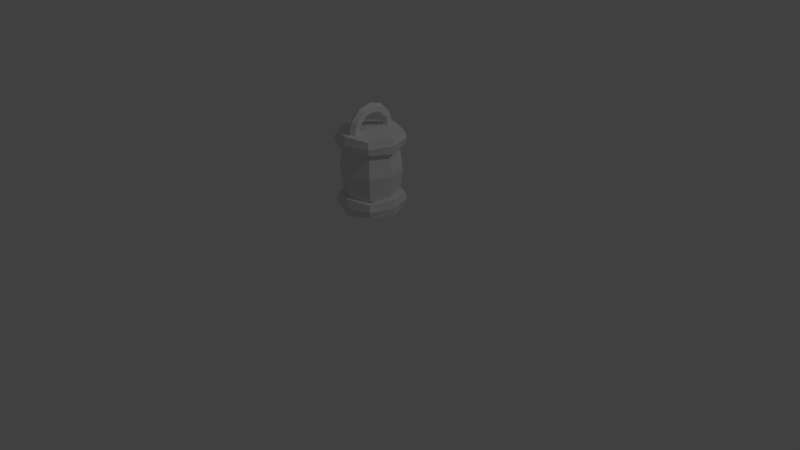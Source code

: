 # Source: Lantern.blend  (saved by Blender 2.77.0; exported with 4.5.12 LTS)
import bpy
from mathutils import Matrix  # noqa: F401  (used for matrix-valued properties, if any)

bpy.ops.wm.read_factory_settings(use_empty=True)
scene = bpy.context.scene
scene.name = 'Scene'

# ---- collections
col_collection_1 = bpy.data.collections.new('Collection 1'); scene.collection.children.link(col_collection_1)

# ---- materials (node trees are filled in below, after node groups)
mat_material = bpy.data.materials.new('Material')
mat_material.alpha_threshold = 0.0
mat_material.use_transparent_shadow = False
mat_material.roughness = 0.5
mat_material.line_color = (0.0, 0.0, 0.0, 1.0)

# ---- material node trees

# ---- world
world_world = bpy.data.worlds.new('World'); scene.world = world_world
world_world.color = (0.05088, 0.05088, 0.05088)
world_world.use_sun_shadow = False
world_world.sun_shadow_jitter_overblur = 0.0
world_world.cycles.sampling_method = 'MANUAL'

# ---- cameras
cam_camera = bpy.data.cameras.new('Camera')
cam_camera.clip_end = 100.0
cam_camera.lens = 35.0
cam_camera.sensor_width = 32.0
cam_camera.sensor_height = 18.0
cam_camera.ortho_scale = 7.314
cam_camera.dof.focus_distance = 0.0
cam_camera.dof.aperture_fstop = 128.0

# ---- lights
light_lamp = bpy.data.lights.new('Lamp', 'POINT')
light_lamp.transmission_factor = 0.0
light_lamp.cutoff_distance = 30.0
light_lamp.energy = 100.0
light_lamp.shadow_buffer_clip_start = 1.001
light_lamp.shadow_soft_size = 0.1
light_lamp.shadow_maximum_resolution = 0.006
light_lamp.use_absolute_resolution = True

# ---- meshes
me_cube_001 = bpy.data.meshes.new('Cube.001')
me_cube_001.from_pydata([(0.003308, 0.01513, 10.64), (-0.1384, 0.01513, 10.35), (-0.1384, 0.01513, 9.771), (0.003308, 0.01513, 9.482), (0.145, 0.01513, 9.771), (0.145, 0.01513, 10.35), (0.003308, 0.4242, 10.25), (-0.1384, 0.3833, 10.0), (-0.1384, 0.3015, 9.5), (0.003308, 0.2606, 9.25), (0.145, 0.3015, 9.5), (0.145, 0.3833, 10.0), (0.003308, 0.7236, 9.193), (-0.1384, 0.6528, 9.049), (-0.1384, 0.5111, 8.76), (0.003308, 0.4402, 8.615), (0.145, 0.5111, 8.76), (0.145, 0.6528, 9.049), (0.003308, 0.8332, 7.748), (-0.1384, 0.7514, 7.748), (-0.1384, 0.5878, 7.748), (0.003308, 0.506, 7.748), (0.145, 0.5878, 7.748), (0.145, 0.7514, 7.748), (0.003308, -0.803, 7.748), (-0.1384, -0.7212, 7.748), (-0.1384, -0.5575, 7.748), (0.003308, -0.4757, 7.748), (0.145, -0.5575, 7.748), (0.145, -0.7212, 7.748), (0.003308, -0.6934, 9.193), (-0.1384, -0.6225, 9.049), (-0.1384, -0.4808, 8.76), (0.003308, -0.41, 8.615), (0.145, -0.4808, 8.76), (0.145, -0.6225, 9.049), (0.003308, -0.3939, 10.25), (-0.1384, -0.353, 10.0), (-0.1384, -0.2712, 9.5), (0.003308, -0.2303, 9.25), (0.145, -0.2712, 9.5), (0.145, -0.353, 10.0), (5.96e-08, 1.192e-07, 5.901), (-1.192e-07, -1.788e-07, 7.901), (1.0, -2.98e-07, 6.901), (-2.98e-07, -1.0, 6.901), (-1.0, 2.086e-07, 6.901), (2.235e-07, 1.0, 6.901), (0.954, -6.771e-08, 5.947), (2.109e-07, 0.954, 5.947), (0.75, 0.75, 6.901), (-1.066e-07, -0.954, 5.947), (0.75, -0.75, 6.901), (-0.954, 2.829e-07, 5.947), (-0.75, -0.75, 6.901), (-0.75, 0.75, 6.901), (0.954, -5.037e-07, 7.855), (2.109e-07, 0.954, 7.855), (-4.478e-07, -0.954, 7.855), (-0.954, 1.313e-07, 7.855), (0.7067, 0.7067, 6.195), (0.7067, -0.7067, 6.195), (-0.7067, -0.7067, 6.195), (-0.7067, 0.7067, 6.195), (0.7067, 0.7067, 7.608), (0.7067, -0.7067, 7.608), (-0.7067, -0.7067, 7.608), (-0.7067, 0.7067, 7.608), (5.96e-08, 1.192e-07, -1.0), (-1.192e-07, -1.788e-07, 1.0), (1.0, -2.98e-07, 0.0), (-2.98e-07, -1.0, 0.0), (-1.0, 2.086e-07, 0.0), (2.235e-07, 1.0, 0.0), (0.954, -6.771e-08, -0.954), (2.109e-07, 0.954, -0.954), (0.75, 0.75, 0.0), (-1.066e-07, -0.954, -0.954), (0.75, -0.75, 0.0), (-0.954, 2.829e-07, -0.954), (-0.75, -0.75, 0.0), (-0.75, 0.75, 0.0), (0.954, -5.037e-07, 0.954), (2.109e-07, 0.954, 0.954), (-4.478e-07, -0.954, 0.954), (-0.954, 1.313e-07, 0.954), (0.7067, 0.7067, -0.7067), (0.7067, -0.7067, -0.7067), (-0.7067, -0.7067, -0.7067), (-0.7067, 0.7067, -0.7067), (0.7067, 0.7067, 0.7067), (0.7067, -0.7067, 0.7067), (-0.7067, -0.7067, 0.7067), (-0.7067, 0.7067, 0.7067), (6.406e-08, 1.281e-07, -0.9642), (-1.281e-07, -1.922e-07, 7.89), (0.8841, -2.663e-07, 3.463), (-2.692e-07, -0.8841, 3.463), (-0.8841, 1.816e-07, 3.463), (1.919e-07, 0.8841, 3.463), (0.8061, -6.406e-08, 0.1426), (1.722e-07, 0.8061, 0.1426), (0.6631, 0.6631, 3.463), (-9.609e-08, -0.8061, 0.1426), (0.6631, -0.6631, 3.463), (-0.8061, 2.322e-07, 0.1426), (-0.6631, -0.6631, 3.463), (-0.6631, 0.6631, 3.463), (0.8061, -4.324e-07, 6.783), (1.722e-07, 0.8061, 6.783), (-3.844e-07, -0.8061, 6.783), (-0.8061, 1.041e-07, 6.783), (0.5971, 0.5971, 1.003), (0.5971, -0.5971, 1.003), (-0.5971, -0.5971, 1.003), (-0.5971, 0.5971, 1.003), (0.5971, 0.5971, 5.923), (0.5971, -0.5971, 5.923), (-0.5971, -0.5971, 5.923), (-0.5971, 0.5971, 5.923)], [], [(0, 6, 7, 1), (1, 7, 8, 2), (2, 8, 9, 3), (3, 9, 10, 4), (4, 10, 11, 5), (0, 5, 11, 6), (6, 12, 13, 7), (7, 13, 14, 8), (8, 14, 15, 9), (9, 15, 16, 10), (10, 16, 17, 11), (11, 17, 12, 6), (12, 18, 19, 13), (13, 19, 20, 14), (14, 20, 21, 15), (15, 21, 22, 16), (16, 22, 23, 17), (17, 23, 18, 12), (24, 30, 31, 25), (25, 31, 32, 26), (26, 32, 33, 27), (27, 33, 34, 28), (28, 34, 35, 29), (29, 35, 30, 24), (30, 36, 37, 31), (31, 37, 38, 32), (32, 38, 39, 33), (33, 39, 40, 34), (34, 40, 41, 35), (35, 41, 36, 30), (36, 0, 1, 37), (37, 1, 2, 38), (38, 2, 3, 39), (39, 3, 4, 40), (40, 4, 5, 41), (41, 5, 0, 36), (42, 49, 60, 48), (42, 48, 61, 51), (42, 51, 62, 53), (42, 53, 63, 49), (43, 56, 64, 57), (43, 57, 67, 59), (43, 59, 66, 58), (43, 58, 65, 56), (44, 48, 60, 50), (44, 50, 64, 56), (44, 56, 65, 52), (44, 52, 61, 48), (45, 51, 61, 52), (45, 52, 65, 58), (45, 58, 66, 54), (45, 54, 62, 51), (46, 53, 62, 54), (46, 54, 66, 59), (46, 59, 67, 55), (46, 55, 63, 53), (47, 57, 64, 50), (47, 50, 60, 49), (47, 49, 63, 55), (47, 55, 67, 57), (68, 75, 86, 74), (68, 74, 87, 77), (68, 77, 88, 79), (68, 79, 89, 75), (69, 82, 90, 83), (69, 83, 93, 85), (69, 85, 92, 84), (69, 84, 91, 82), (70, 74, 86, 76), (70, 76, 90, 82), (70, 82, 91, 78), (70, 78, 87, 74), (71, 77, 87, 78), (71, 78, 91, 84), (71, 84, 92, 80), (71, 80, 88, 77), (72, 79, 88, 80), (72, 80, 92, 85), (72, 85, 93, 81), (72, 81, 89, 79), (73, 83, 90, 76), (73, 76, 86, 75), (73, 75, 89, 81), (73, 81, 93, 83), (94, 101, 112, 100), (94, 100, 113, 103), (94, 103, 114, 105), (94, 105, 115, 101), (95, 108, 116, 109), (95, 109, 119, 111), (95, 111, 118, 110), (95, 110, 117, 108), (96, 100, 112, 102), (96, 102, 116, 108), (96, 108, 117, 104), (96, 104, 113, 100), (97, 103, 113, 104), (97, 104, 117, 110), (97, 110, 118, 106), (97, 106, 114, 103), (98, 105, 114, 106), (98, 106, 118, 111), (98, 111, 119, 107), (98, 107, 115, 105), (99, 109, 116, 102), (99, 102, 112, 101), (99, 101, 115, 107), (99, 107, 119, 109)])
_ca = me_cube_001.color_attributes.new('Col', 'BYTE_COLOR', 'CORNER')
_ca.data.foreach_set('color', [0.5841, 0.6105, 0.6584, 1.0, 0.5841, 0.6105, 0.6584, 1.0, 0.5841, 0.6105, 0.6584, 1.0, 0.5841, 0.6105, 0.6584, 1.0, 0.5841, 0.6105, 0.6584, 1.0, 0.5841, 0.6105, 0.6584, 1.0, 0.5841, 0.6105, 0.6584, 1.0, 0.5841, 0.6105, 0.6584, 1.0, 0.5841, 0.6105, 0.6584, 1.0, 0.5841, 0.6105, 0.6584, 1.0, 0.5841, 0.6105, 0.6584, 1.0, 0.5841, 0.6105, 0.6584, 1.0, 0.5841, 0.6105, 0.6584, 1.0, 0.5841, 0.6105, 0.6584, 1.0, 0.5841, 0.6105, 0.6584, 1.0, 0.5841, 0.6105, 0.6584, 1.0, 0.5841, 0.6105, 0.6584, 1.0, 0.5841, 0.6105, 0.6584, 1.0, 0.5841, 0.6105, 0.6584, 1.0, 0.5841, 0.6105, 0.6584, 1.0, 0.5841, 0.6105, 0.6584, 1.0, 0.5841, 0.6105, 0.6584, 1.0, 0.5841, 0.6105, 0.6584, 1.0, 0.5841, 0.6105, 0.6584, 1.0, 0.5841, 0.6105, 0.6584, 1.0, 0.5841, 0.6105, 0.6584, 1.0, 0.5841, 0.6105, 0.6584, 1.0, 0.5841, 0.6105, 0.6584, 1.0, 0.5841, 0.6105, 0.6584, 1.0, 0.5841, 0.6105, 0.6584, 1.0, 0.5841, 0.6105, 0.6584, 1.0, 0.5841, 0.6105, 0.6584, 1.0, 0.5841, 0.6105, 0.6584, 1.0, 0.5841, 0.6105, 0.6584, 1.0, 0.5841, 0.6105, 0.6584, 1.0, 0.5841, 0.6105, 0.6584, 1.0, 0.5841, 0.6105, 0.6584, 1.0, 0.5841, 0.6105, 0.6584, 1.0, 0.5841, 0.6105, 0.6584, 1.0, 0.5841, 0.6105, 0.6584, 1.0, 0.5841, 0.6105, 0.6584, 1.0, 0.5841, 0.6105, 0.6584, 1.0, 0.5841, 0.6105, 0.6584, 1.0, 0.5841, 0.6105, 0.6584, 1.0, 0.5841, 0.6105, 0.6584, 1.0, 0.5841, 0.6105, 0.6584, 1.0, 0.5841, 0.6105, 0.6584, 1.0, 0.5841, 0.6105, 0.6584, 1.0, 0.5841, 0.6105, 0.6584, 1.0, 0.5841, 0.6105, 0.6584, 1.0, 0.5841, 0.6105, 0.6584, 1.0, 0.5841, 0.6105, 0.6584, 1.0, 0.5841, 0.6105, 0.6584, 1.0, 0.5841, 0.6105, 0.6584, 1.0, 0.5841, 0.6105, 0.6584, 1.0, 0.5841, 0.6105, 0.6584, 1.0, 0.5841, 0.6105, 0.6584, 1.0, 0.5841, 0.6105, 0.6584, 1.0, 0.5841, 0.6105, 0.6584, 1.0, 0.5841, 0.6105, 0.6584, 1.0, 0.5841, 0.6105, 0.6584, 1.0, 0.5841, 0.6105, 0.6584, 1.0, 0.5841, 0.6105, 0.6584, 1.0, 0.5841, 0.6105, 0.6584, 1.0, 0.5841, 0.6105, 0.6584, 1.0, 0.5841, 0.6105, 0.6584, 1.0, 0.5841, 0.6105, 0.6584, 1.0, 0.5841, 0.6105, 0.6584, 1.0, 0.5841, 0.6105, 0.6584, 1.0, 0.5841, 0.6105, 0.6584, 1.0, 0.5841, 0.6105, 0.6584, 1.0, 0.5841, 0.6105, 0.6584, 1.0, 0.5841, 0.6105, 0.6584, 1.0, 0.5841, 0.6105, 0.6584, 1.0, 0.5841, 0.6105, 0.6584, 1.0, 0.5841, 0.6105, 0.6584, 1.0, 0.5841, 0.6105, 0.6584, 1.0, 0.5841, 0.6105, 0.6584, 1.0, 0.5841, 0.6105, 0.6584, 1.0, 0.5841, 0.6105, 0.6584, 1.0, 0.5841, 0.6105, 0.6584, 1.0, 0.5841, 0.6105, 0.6584, 1.0, 0.5841, 0.6105, 0.6584, 1.0, 0.5841, 0.6105, 0.6584, 1.0, 0.5841, 0.6105, 0.6584, 1.0, 0.5841, 0.6105, 0.6584, 1.0, 0.5841, 0.6105, 0.6584, 1.0, 0.5841, 0.6105, 0.6584, 1.0, 0.5841, 0.6105, 0.6584, 1.0, 0.5841, 0.6105, 0.6584, 1.0, 0.5841, 0.6105, 0.6584, 1.0, 0.5841, 0.6105, 0.6584, 1.0, 0.5841, 0.6105, 0.6584, 1.0, 0.5841, 0.6105, 0.6584, 1.0, 0.5841, 0.6105, 0.6584, 1.0, 0.5841, 0.6105, 0.6584, 1.0, 0.5841, 0.6105, 0.6584, 1.0, 0.5841, 0.6105, 0.6584, 1.0, 0.5841, 0.6105, 0.6584, 1.0, 0.5841, 0.6105, 0.6584, 1.0, 0.5841, 0.6105, 0.6584, 1.0, 0.5841, 0.6105, 0.6584, 1.0, 0.5841, 0.6105, 0.6584, 1.0, 0.5841, 0.6105, 0.6584, 1.0, 0.5841, 0.6105, 0.6584, 1.0, 0.5841, 0.6105, 0.6584, 1.0, 0.5841, 0.6105, 0.6584, 1.0, 0.5841, 0.6105, 0.6584, 1.0, 0.5841, 0.6105, 0.6584, 1.0, 0.5841, 0.6105, 0.6584, 1.0, 0.5841, 0.6105, 0.6584, 1.0, 0.5841, 0.6105, 0.6584, 1.0, 0.5841, 0.6105, 0.6584, 1.0, 0.5841, 0.6105, 0.6584, 1.0, 0.5841, 0.6105, 0.6584, 1.0, 0.5841, 0.6105, 0.6584, 1.0, 0.5841, 0.6105, 0.6584, 1.0, 0.5841, 0.6105, 0.6584, 1.0, 0.5841, 0.6105, 0.6584, 1.0, 0.5841, 0.6105, 0.6584, 1.0, 0.5841, 0.6105, 0.6584, 1.0, 0.5841, 0.6105, 0.6584, 1.0, 0.5841, 0.6105, 0.6584, 1.0, 0.5841, 0.6105, 0.6584, 1.0, 0.5841, 0.6105, 0.6584, 1.0, 0.5841, 0.6105, 0.6584, 1.0, 0.5841, 0.6105, 0.6584, 1.0, 0.5841, 0.6105, 0.6584, 1.0, 0.5841, 0.6105, 0.6584, 1.0, 0.5841, 0.6105, 0.6584, 1.0, 0.5841, 0.6105, 0.6584, 1.0, 0.5841, 0.6105, 0.6584, 1.0, 0.5841, 0.6105, 0.6584, 1.0, 0.5841, 0.6105, 0.6584, 1.0, 0.5841, 0.6105, 0.6584, 1.0, 0.5841, 0.6105, 0.6584, 1.0, 0.5841, 0.6105, 0.6584, 1.0, 0.5841, 0.6105, 0.6584, 1.0, 0.5841, 0.6105, 0.6584, 1.0, 0.5841, 0.6105, 0.6584, 1.0, 0.5841, 0.6105, 0.6584, 1.0, 0.5841, 0.6105, 0.6584, 1.0, 0.5841, 0.6105, 0.6584, 1.0, 0.5841, 0.6105, 0.6584, 1.0, 0.06663, 0.05127, 0.02315, 1.0, 0.06663, 0.05127, 0.02315, 1.0, 0.06663, 0.05127, 0.02315, 1.0, 0.06663, 0.05127, 0.02315, 1.0, 0.06663, 0.05127, 0.02315, 1.0, 0.06663, 0.05127, 0.02315, 1.0, 0.06663, 0.05127, 0.02315, 1.0, 0.06663, 0.05127, 0.02315, 1.0, 0.06663, 0.05127, 0.02315, 1.0, 0.06663, 0.05127, 0.02315, 1.0, 0.06663, 0.05127, 0.02315, 1.0, 0.06663, 0.05127, 0.02315, 1.0, 0.06663, 0.05127, 0.02315, 1.0, 0.06663, 0.05127, 0.02315, 1.0, 0.06663, 0.05127, 0.02315, 1.0, 0.06663, 0.05127, 0.02315, 1.0, 0.06663, 0.05127, 0.02315, 1.0, 0.06663, 0.05127, 0.02315, 1.0, 0.06663, 0.05127, 0.02315, 1.0, 0.06663, 0.05127, 0.02315, 1.0, 0.06663, 0.05127, 0.02315, 1.0, 0.06663, 0.05127, 0.02315, 1.0, 0.06663, 0.05127, 0.02315, 1.0, 0.06663, 0.05127, 0.02315, 1.0, 0.06663, 0.05127, 0.02315, 1.0, 0.06663, 0.05127, 0.02315, 1.0, 0.06663, 0.05127, 0.02315, 1.0, 0.06663, 0.05127, 0.02315, 1.0, 0.06663, 0.05127, 0.02315, 1.0, 0.06663, 0.05127, 0.02315, 1.0, 0.06663, 0.05127, 0.02315, 1.0, 0.06663, 0.05127, 0.02315, 1.0, 0.06663, 0.05127, 0.02315, 1.0, 0.06663, 0.05127, 0.02315, 1.0, 0.06663, 0.05127, 0.02315, 1.0, 0.06663, 0.05127, 0.02315, 1.0, 0.06663, 0.05127, 0.02315, 1.0, 0.06663, 0.05127, 0.02315, 1.0, 0.06663, 0.05127, 0.02315, 1.0, 0.06663, 0.05127, 0.02315, 1.0, 0.06663, 0.05127, 0.02315, 1.0, 0.06663, 0.05127, 0.02315, 1.0, 0.06663, 0.05127, 0.02315, 1.0, 0.06663, 0.05127, 0.02315, 1.0, 0.06663, 0.05127, 0.02315, 1.0, 0.06663, 0.05127, 0.02315, 1.0, 0.06663, 0.05127, 0.02315, 1.0, 0.06663, 0.05127, 0.02315, 1.0, 0.06663, 0.05127, 0.02315, 1.0, 0.06663, 0.05127, 0.02315, 1.0, 0.06663, 0.05127, 0.02315, 1.0, 0.06663, 0.05127, 0.02315, 1.0, 0.06663, 0.05127, 0.02315, 1.0, 0.06663, 0.05127, 0.02315, 1.0, 0.06663, 0.05127, 0.02315, 1.0, 0.06663, 0.05127, 0.02315, 1.0, 0.06663, 0.05127, 0.02315, 1.0, 0.06663, 0.05127, 0.02315, 1.0, 0.06663, 0.05127, 0.02315, 1.0, 0.06663, 0.05127, 0.02315, 1.0, 0.06663, 0.05127, 0.02315, 1.0, 0.06663, 0.05127, 0.02315, 1.0, 0.06663, 0.05127, 0.02315, 1.0, 0.06663, 0.05127, 0.02315, 1.0, 0.06663, 0.05127, 0.02315, 1.0, 0.06663, 0.05127, 0.02315, 1.0, 0.06663, 0.05127, 0.02315, 1.0, 0.06663, 0.05127, 0.02315, 1.0, 0.06663, 0.05127, 0.02315, 1.0, 0.06663, 0.05127, 0.02315, 1.0, 0.06663, 0.05127, 0.02315, 1.0, 0.06663, 0.05127, 0.02315, 1.0, 0.06663, 0.05127, 0.02315, 1.0, 0.06663, 0.05127, 0.02315, 1.0, 0.06663, 0.05127, 0.02315, 1.0, 0.06663, 0.05127, 0.02315, 1.0, 0.06663, 0.05127, 0.02315, 1.0, 0.06663, 0.05127, 0.02315, 1.0, 0.06663, 0.05127, 0.02315, 1.0, 0.06663, 0.05127, 0.02315, 1.0, 0.06663, 0.05127, 0.02315, 1.0, 0.06663, 0.05127, 0.02315, 1.0, 0.06663, 0.05127, 0.02315, 1.0, 0.06663, 0.05127, 0.02315, 1.0, 0.06663, 0.05127, 0.02315, 1.0, 0.06663, 0.05127, 0.02315, 1.0, 0.06663, 0.05127, 0.02315, 1.0, 0.06663, 0.05127, 0.02315, 1.0, 0.06663, 0.05127, 0.02315, 1.0, 0.06663, 0.05127, 0.02315, 1.0, 0.06663, 0.05127, 0.02315, 1.0, 0.06663, 0.05127, 0.02315, 1.0, 0.06663, 0.05127, 0.02315, 1.0, 0.06663, 0.05127, 0.02315, 1.0, 0.06663, 0.05127, 0.02315, 1.0, 0.06663, 0.05127, 0.02315, 1.0, 0.06663, 0.05127, 0.02315, 1.0, 0.06663, 0.05127, 0.02315, 1.0, 0.06663, 0.05127, 0.02315, 1.0, 0.06663, 0.05127, 0.02315, 1.0, 0.06663, 0.05127, 0.02315, 1.0, 0.06663, 0.05127, 0.02315, 1.0, 0.06663, 0.05127, 0.02315, 1.0, 0.06663, 0.05127, 0.02315, 1.0, 0.06663, 0.05127, 0.02315, 1.0, 0.06663, 0.05127, 0.02315, 1.0, 0.06663, 0.05127, 0.02315, 1.0, 0.06663, 0.05127, 0.02315, 1.0, 0.06663, 0.05127, 0.02315, 1.0, 0.06663, 0.05127, 0.02315, 1.0, 0.06663, 0.05127, 0.02315, 1.0, 0.06663, 0.05127, 0.02315, 1.0, 0.06663, 0.05127, 0.02315, 1.0, 0.06663, 0.05127, 0.02315, 1.0, 0.06663, 0.05127, 0.02315, 1.0, 0.06663, 0.05127, 0.02315, 1.0, 0.06663, 0.05127, 0.02315, 1.0, 0.06663, 0.05127, 0.02315, 1.0, 0.06663, 0.05127, 0.02315, 1.0, 0.06663, 0.05127, 0.02315, 1.0, 0.06663, 0.05127, 0.02315, 1.0, 0.06663, 0.05127, 0.02315, 1.0, 0.06663, 0.05127, 0.02315, 1.0, 0.06663, 0.05127, 0.02315, 1.0, 0.06663, 0.05127, 0.02315, 1.0, 0.06663, 0.05127, 0.02315, 1.0, 0.06663, 0.05127, 0.02315, 1.0, 0.06663, 0.05127, 0.02315, 1.0, 0.06663, 0.05127, 0.02315, 1.0, 0.06663, 0.05127, 0.02315, 1.0, 0.06663, 0.05127, 0.02315, 1.0, 0.06663, 0.05127, 0.02315, 1.0, 0.06663, 0.05127, 0.02315, 1.0, 0.06663, 0.05127, 0.02315, 1.0, 0.06663, 0.05127, 0.02315, 1.0, 0.06663, 0.05127, 0.02315, 1.0, 0.06663, 0.05127, 0.02315, 1.0, 0.06663, 0.05127, 0.02315, 1.0, 0.06663, 0.05127, 0.02315, 1.0, 0.06663, 0.05127, 0.02315, 1.0, 0.06663, 0.05127, 0.02315, 1.0, 0.06663, 0.05127, 0.02315, 1.0, 0.06663, 0.05127, 0.02315, 1.0, 0.06663, 0.05127, 0.02315, 1.0, 0.06663, 0.05127, 0.02315, 1.0, 0.06663, 0.05127, 0.02315, 1.0, 0.06663, 0.05127, 0.02315, 1.0, 0.06663, 0.05127, 0.02315, 1.0, 0.06663, 0.05127, 0.02315, 1.0, 0.06663, 0.05127, 0.02315, 1.0, 0.06663, 0.05127, 0.02315, 1.0, 0.06663, 0.05127, 0.02315, 1.0, 0.06663, 0.05127, 0.02315, 1.0, 0.06663, 0.05127, 0.02315, 1.0, 0.06663, 0.05127, 0.02315, 1.0, 0.06663, 0.05127, 0.02315, 1.0, 0.06663, 0.05127, 0.02315, 1.0, 0.06663, 0.05127, 0.02315, 1.0, 0.06663, 0.05127, 0.02315, 1.0, 0.06663, 0.05127, 0.02315, 1.0, 0.06663, 0.05127, 0.02315, 1.0, 0.06663, 0.05127, 0.02315, 1.0, 0.06663, 0.05127, 0.02315, 1.0, 0.06663, 0.05127, 0.02315, 1.0, 0.06663, 0.05127, 0.02315, 1.0, 0.06663, 0.05127, 0.02315, 1.0, 0.06663, 0.05127, 0.02315, 1.0, 0.06663, 0.05127, 0.02315, 1.0, 0.06663, 0.05127, 0.02315, 1.0, 0.06663, 0.05127, 0.02315, 1.0, 0.06663, 0.05127, 0.02315, 1.0, 0.06663, 0.05127, 0.02315, 1.0, 0.06663, 0.05127, 0.02315, 1.0, 0.06663, 0.05127, 0.02315, 1.0, 0.06663, 0.05127, 0.02315, 1.0, 0.06663, 0.05127, 0.02315, 1.0, 0.06663, 0.05127, 0.02315, 1.0, 0.06663, 0.05127, 0.02315, 1.0, 0.06663, 0.05127, 0.02315, 1.0, 0.06663, 0.05127, 0.02315, 1.0, 0.06663, 0.05127, 0.02315, 1.0, 0.06663, 0.05127, 0.02315, 1.0, 0.06663, 0.05127, 0.02315, 1.0, 0.06663, 0.05127, 0.02315, 1.0, 0.06663, 0.05127, 0.02315, 1.0, 0.06663, 0.05127, 0.02315, 1.0, 0.06663, 0.05127, 0.02315, 1.0, 0.06663, 0.05127, 0.02315, 1.0, 0.06663, 0.05127, 0.02315, 1.0, 0.06663, 0.05127, 0.02315, 1.0, 0.06663, 0.05127, 0.02315, 1.0, 0.06663, 0.05127, 0.02315, 1.0, 0.7529, 0.6514, 0.3325, 1.0, 0.7529, 0.6514, 0.3325, 1.0, 0.7529, 0.6514, 0.3325, 1.0, 0.7529, 0.6514, 0.3325, 1.0, 0.7529, 0.6514, 0.3325, 1.0, 0.7529, 0.6514, 0.3325, 1.0, 0.7529, 0.6514, 0.3325, 1.0, 0.7529, 0.6514, 0.3325, 1.0, 0.7529, 0.6514, 0.3325, 1.0, 0.7529, 0.6514, 0.3325, 1.0, 0.7529, 0.6514, 0.3325, 1.0, 0.7529, 0.6514, 0.3325, 1.0, 0.7529, 0.6514, 0.3325, 1.0, 0.7529, 0.6514, 0.3325, 1.0, 0.7529, 0.6514, 0.3325, 1.0, 0.7529, 0.6514, 0.3325, 1.0, 0.7529, 0.6514, 0.3325, 1.0, 0.7529, 0.6514, 0.3325, 1.0, 0.7529, 0.6514, 0.3325, 1.0, 0.7529, 0.6514, 0.3325, 1.0, 0.7529, 0.6514, 0.3325, 1.0, 0.7529, 0.6514, 0.3325, 1.0, 0.7529, 0.6514, 0.3325, 1.0, 0.7529, 0.6514, 0.3325, 1.0, 0.7529, 0.6514, 0.3325, 1.0, 0.7529, 0.6514, 0.3325, 1.0, 0.7529, 0.6514, 0.3325, 1.0, 0.7529, 0.6514, 0.3325, 1.0, 0.7529, 0.6514, 0.3325, 1.0, 0.7529, 0.6514, 0.3325, 1.0, 0.7529, 0.6514, 0.3325, 1.0, 0.7529, 0.6514, 0.3325, 1.0, 0.7529, 0.6514, 0.3325, 1.0, 0.7529, 0.6514, 0.3325, 1.0, 0.7529, 0.6514, 0.3325, 1.0, 0.7529, 0.6514, 0.3325, 1.0, 0.7529, 0.6514, 0.3325, 1.0, 0.7529, 0.6514, 0.3325, 1.0, 0.7529, 0.6514, 0.3325, 1.0, 0.7529, 0.6514, 0.3325, 1.0, 0.7529, 0.6514, 0.3325, 1.0, 0.7529, 0.6514, 0.3325, 1.0, 0.7529, 0.6514, 0.3325, 1.0, 0.7529, 0.6514, 0.3325, 1.0, 0.7529, 0.6514, 0.3325, 1.0, 0.7529, 0.6514, 0.3325, 1.0, 0.7529, 0.6514, 0.3325, 1.0, 0.7529, 0.6514, 0.3325, 1.0, 0.7529, 0.6514, 0.3325, 1.0, 0.7529, 0.6514, 0.3325, 1.0, 0.7529, 0.6514, 0.3325, 1.0, 0.7529, 0.6514, 0.3325, 1.0, 0.7529, 0.6514, 0.3325, 1.0, 0.7529, 0.6514, 0.3325, 1.0, 0.7529, 0.6514, 0.3325, 1.0, 0.7529, 0.6514, 0.3325, 1.0, 0.7529, 0.6514, 0.3325, 1.0, 0.7529, 0.6514, 0.3325, 1.0, 0.7529, 0.6514, 0.3325, 1.0, 0.7529, 0.6514, 0.3325, 1.0, 0.7529, 0.6514, 0.3325, 1.0, 0.7529, 0.6514, 0.3325, 1.0, 0.7529, 0.6514, 0.3325, 1.0, 0.7529, 0.6514, 0.3325, 1.0, 0.7529, 0.6514, 0.3325, 1.0, 0.7529, 0.6514, 0.3325, 1.0, 0.7529, 0.6514, 0.3325, 1.0, 0.7529, 0.6514, 0.3325, 1.0, 0.7529, 0.6514, 0.3325, 1.0, 0.7529, 0.6514, 0.3325, 1.0, 0.7529, 0.6514, 0.3325, 1.0, 0.7529, 0.6514, 0.3325, 1.0, 0.7529, 0.6514, 0.3325, 1.0, 0.7529, 0.6514, 0.3325, 1.0, 0.7529, 0.6514, 0.3325, 1.0, 0.7529, 0.6514, 0.3325, 1.0, 0.7529, 0.6514, 0.3325, 1.0, 0.7529, 0.6514, 0.3325, 1.0, 0.7529, 0.6514, 0.3325, 1.0, 0.7529, 0.6514, 0.3325, 1.0, 0.7529, 0.6514, 0.3325, 1.0, 0.7529, 0.6514, 0.3325, 1.0, 0.7529, 0.6514, 0.3325, 1.0, 0.7529, 0.6514, 0.3325, 1.0, 0.7529, 0.6514, 0.3325, 1.0, 0.7529, 0.6514, 0.3325, 1.0, 0.7529, 0.6514, 0.3325, 1.0, 0.7529, 0.6514, 0.3325, 1.0, 0.7529, 0.6514, 0.3325, 1.0, 0.7529, 0.6514, 0.3325, 1.0, 0.7529, 0.6514, 0.3325, 1.0, 0.7529, 0.6514, 0.3325, 1.0, 0.7529, 0.6514, 0.3325, 1.0, 0.7529, 0.6514, 0.3325, 1.0, 0.7529, 0.6514, 0.3325, 1.0, 0.7529, 0.6514, 0.3325, 1.0])
me_cube_001.materials.append(mat_material)
me_cube_001.use_remesh_preserve_volume = False
me_cube_001.use_remesh_preserve_attributes = False
me_cube_001.use_mirror_vertex_groups = False
me_cube_001.update()

# ---- objects
ob_cube_001 = bpy.data.objects.new('Cube.001', me_cube_001)
ob_lamp = bpy.data.objects.new('Lamp', light_lamp)
ob_camera = bpy.data.objects.new('Camera', cam_camera)

# ---- transforms, parenting, visibility, modifiers, constraints
ob_cube_001.location = (0.0, 0.0, 0.7923)
ob_cube_001.scale = (0.4124, 0.4124, 0.1167)
ob_cube_001.lock_rotations_4d = False
ob_cube_001.empty_display_type = 'ARROWS'
ob_cube_001.lineart.crease_threshold = 0.0
ob_lamp.location = (4.076, 1.005, 5.904)
ob_lamp.rotation_euler = (0.6503, 0.05522, 1.866)
ob_lamp.lock_rotations_4d = False
ob_lamp.empty_display_type = 'ARROWS'
ob_lamp.color = (0.0, 0.0, 0.0, 0.0)
ob_lamp.lineart.crease_threshold = 0.0
ob_camera.location = (7.481, -6.508, 5.344)
ob_camera.rotation_euler = (1.109, 0.01082, 0.8149)
ob_camera.lock_rotations_4d = False
ob_camera.empty_display_type = 'ARROWS'
ob_camera.color = (0.0, 0.0, 0.0, 0.0)
ob_camera.display_type = 'WIRE'
ob_camera.lineart.crease_threshold = 0.0

# ---- collection membership
col_collection_1.objects.link(ob_cube_001)
col_collection_1.objects.link(ob_lamp)
col_collection_1.objects.link(ob_camera)

# ---- scene / render settings (as saved in the file)
scene.camera = ob_camera
scene.frame_start = 1; scene.frame_end = 250; scene.frame_set(1)
scene.render.engine = 'BLENDER_EEVEE_NEXT'
scene.render.resolution_percentage = 50
scene.render.dither_intensity = 0.0
scene.cycles.use_denoising = False
scene.cycles.samples = 128
scene.cycles.sampling_pattern = 'TABULATED_SOBOL'
scene.cycles.light_sampling_threshold = 0.0
scene.cycles.use_adaptive_sampling = False
scene.cycles.use_light_tree = False
scene.cycles.blur_glossy = 0.0
scene.cycles.sample_clamp_indirect = 0.0
scene.view_settings.view_transform = 'Standard'
bpy.context.view_layer.update()
